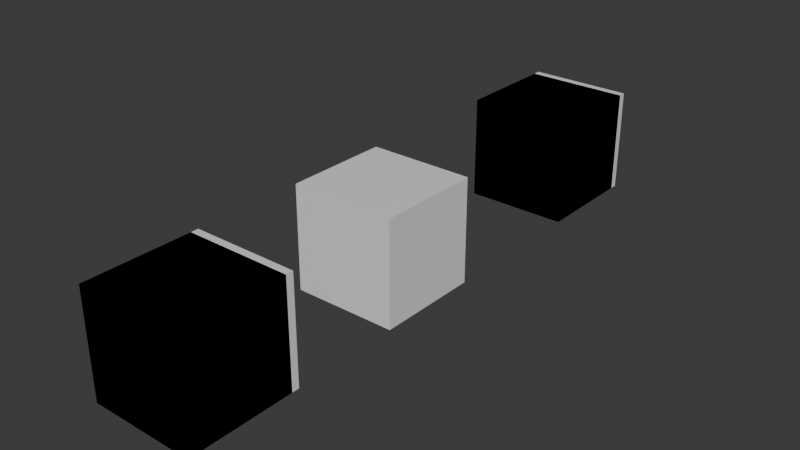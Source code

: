 # Source: test.blend  (saved by Blender 4.1.24; exported with 4.5.12 LTS)
import bpy
from mathutils import Matrix  # noqa: F401  (used for matrix-valued properties, if any)

bpy.ops.wm.read_factory_settings(use_empty=True)
scene = bpy.context.scene
scene.name = 'Scene'

# ---- collections
col_collection = bpy.data.collections.new('Collection'); scene.collection.children.link(col_collection)

# ---- materials (node trees are filled in below, after node groups)
mat_mat_wagon = bpy.data.materials.new('Mat_Wagon')
mat_mat_wagon.alpha_threshold = 0.0
mat_mat_wagon.use_transparent_shadow = False
mat_mat_wagon.roughness = 0.5
mat_mat_wagon.line_color = (0.0, 0.0, 0.0, 1.0)

# ---- material node trees
mat_mat_wagon.use_nodes = True; mat_mat_wagon.node_tree.nodes.clear()
_N = mat_mat_wagon.node_tree.nodes; _L = mat_mat_wagon.node_tree.links
n0 = _N.new('ShaderNodeOutputMaterial'); n0.name = 'Material Output'; n0.location = (300, 300)
n1 = _N.new('ShaderNodeBsdfPrincipled'); n1.name = 'Principled BSDF'; n1.location = (10, 300)
n1.inputs[3].default_value = 1.45
_L.new(n1.outputs[0], n0.inputs[0])
n0.is_active_output = True

# ---- world
world_world = bpy.data.worlds.new('World'); scene.world = world_world
world_world.use_nodes = True; world_world.node_tree.nodes.clear()
_N = world_world.node_tree.nodes; _L = world_world.node_tree.links
n0 = _N.new('ShaderNodeOutputWorld'); n0.name = 'World Output'; n0.location = (300, 300)
n1 = _N.new('ShaderNodeBackground'); n1.name = 'Background'; n1.location = (10, 300)
n1.inputs[0].default_value = (0.05088, 0.05088, 0.05088, 1.0)
_L.new(n1.outputs[0], n0.inputs[0])
n0.is_active_output = True
world_world.color = (0.05088, 0.05088, 0.05088)
world_world.use_sun_shadow = False
world_world.sun_shadow_jitter_overblur = 0.0

# ---- meshes
me_cube = bpy.data.meshes.new('Cube')
me_cube.from_pydata([(1.0, 1.0, 1.0), (1.0, 1.0, -1.0), (1.0, -1.0, 1.0), (1.0, -1.0, -1.0), (-1.0, 1.0, 1.0), (-1.0, 1.0, -1.0), (-1.0, -1.0, 1.0), (-1.0, -1.0, -1.0)], [], [(0, 4, 6, 2), (3, 2, 6, 7), (7, 6, 4, 5), (5, 1, 3, 7), (1, 0, 2, 3), (5, 4, 0, 1)])
_uv = me_cube.uv_layers.new(name='UVMap')
_uv.uv.foreach_set('vector', [0.625, 0.5, 0.875, 0.5, 0.875, 0.75, 0.625, 0.75, 0.375, 0.75, 0.625, 0.75, 0.625, 1.0, 0.375, 1.0, 0.375, 0.0, 0.625, 0.0, 0.625, 0.25, 0.375, 0.25, 0.125, 0.5, 0.375, 0.5, 0.375, 0.75, 0.125, 0.75, 0.375, 0.5, 0.625, 0.5, 0.625, 0.75, 0.375, 0.75, 0.375, 0.25, 0.625, 0.25, 0.625, 0.5, 0.375, 0.5])
me_cube.materials.append(mat_mat_wagon)
me_cube.use_mirror_vertex_groups = False
me_cube.update()
me_cube_001 = bpy.data.meshes.new('Cube.001')
me_cube_001.from_pydata([(-1.0, -1.0, -1.0), (-1.0, -1.0, 1.0), (-1.0, 1.0, -1.0), (-1.0, 1.0, 1.0), (1.0, -1.0, -1.0), (1.0, -1.0, 1.0), (1.0, 1.0, -1.0), (1.0, 1.0, 1.0)], [], [(0, 1, 3, 2), (2, 3, 7, 6), (6, 7, 5, 4), (4, 5, 1, 0), (2, 6, 4, 0), (7, 3, 1, 5)])
_uv = me_cube_001.uv_layers.new(name='UVMap')
_uv.uv.foreach_set('vector', [0.375, 0.0, 0.625, 0.0, 0.625, 0.25, 0.375, 0.25, 0.375, 0.25, 0.625, 0.25, 0.625, 0.5, 0.375, 0.5, 0.375, 0.5, 0.625, 0.5, 0.625, 0.75, 0.375, 0.75, 0.375, 0.75, 0.625, 0.75, 0.625, 1.0, 0.375, 1.0, 0.125, 0.5, 0.375, 0.5, 0.375, 0.75, 0.125, 0.75, 0.625, 0.5, 0.875, 0.5, 0.875, 0.75, 0.625, 0.75])
me_cube_001.materials.append(mat_mat_wagon)
me_cube_001.update()
me_cube_002 = bpy.data.meshes.new('Cube.002')
me_cube_002.from_pydata([(-1.0, -1.0, -1.0), (-1.0, -1.0, 1.0), (-1.0, 1.0, -1.0), (-1.0, 1.0, 1.0), (1.0, -1.0, -1.0), (1.0, -1.0, 1.0), (1.0, 1.0, -1.0), (1.0, 1.0, 1.0)], [], [(0, 1, 3, 2), (2, 3, 7, 6), (6, 7, 5, 4), (4, 5, 1, 0), (2, 6, 4, 0), (7, 3, 1, 5)])
_uv = me_cube_002.uv_layers.new(name='UVMap')
_uv.uv.foreach_set('vector', [0.375, 0.0, 0.625, 0.0, 0.625, 0.25, 0.375, 0.25, 0.375, 0.25, 0.625, 0.25, 0.625, 0.5, 0.375, 0.5, 0.375, 0.5, 0.625, 0.5, 0.625, 0.75, 0.375, 0.75, 0.375, 0.75, 0.625, 0.75, 0.625, 1.0, 0.375, 1.0, 0.125, 0.5, 0.375, 0.5, 0.375, 0.75, 0.125, 0.75, 0.625, 0.5, 0.875, 0.5, 0.875, 0.75, 0.625, 0.75])
me_cube_002.materials.append(mat_mat_wagon)
me_cube_002.update()
me_cube_003 = bpy.data.meshes.new('Cube.003')
me_cube_003.from_pydata([(-1.0, -1.0, -1.0), (-1.0, -1.0, 1.0), (-1.0, 1.0, -1.0), (-1.0, 1.0, 1.0), (1.0, -1.0, -1.0), (1.0, -1.0, 1.0), (1.0, 1.0, -1.0), (1.0, 1.0, 1.0)], [], [(0, 1, 3, 2), (2, 3, 7, 6), (6, 7, 5, 4), (4, 5, 1, 0), (2, 6, 4, 0), (7, 3, 1, 5)])
_uv = me_cube_003.uv_layers.new(name='UVMap')
_uv.uv.foreach_set('vector', [0.375, 0.0, 0.625, 0.0, 0.625, 0.25, 0.375, 0.25, 0.375, 0.25, 0.625, 0.25, 0.625, 0.5, 0.375, 0.5, 0.375, 0.5, 0.625, 0.5, 0.625, 0.75, 0.375, 0.75, 0.375, 0.75, 0.625, 0.75, 0.625, 1.0, 0.375, 1.0, 0.125, 0.5, 0.375, 0.5, 0.375, 0.75, 0.125, 0.75, 0.625, 0.5, 0.875, 0.5, 0.875, 0.75, 0.625, 0.75])
me_cube_003.materials.append(mat_mat_wagon)
me_cube_003.update()
me_cube_004 = bpy.data.meshes.new('Cube.004')
me_cube_004.from_pydata([(-1.0, -1.0, -1.0), (-1.0, -1.0, 1.0), (-1.0, 1.0, -1.0), (-1.0, 1.0, 1.0), (1.0, -1.0, -1.0), (1.0, -1.0, 1.0), (1.0, 1.0, -1.0), (1.0, 1.0, 1.0)], [], [(0, 1, 3, 2), (2, 3, 7, 6), (6, 7, 5, 4), (4, 5, 1, 0), (2, 6, 4, 0), (7, 3, 1, 5)])
_uv = me_cube_004.uv_layers.new(name='UVMap')
_uv.uv.foreach_set('vector', [0.375, 0.0, 0.625, 0.0, 0.625, 0.25, 0.375, 0.25, 0.375, 0.25, 0.625, 0.25, 0.625, 0.5, 0.375, 0.5, 0.375, 0.5, 0.625, 0.5, 0.625, 0.75, 0.375, 0.75, 0.375, 0.75, 0.625, 0.75, 0.625, 1.0, 0.375, 1.0, 0.125, 0.5, 0.375, 0.5, 0.375, 0.75, 0.125, 0.75, 0.625, 0.5, 0.875, 0.5, 0.875, 0.75, 0.625, 0.75])
me_cube_004.materials.append(mat_mat_wagon)
me_cube_004.update()
me_cube_005 = bpy.data.meshes.new('Cube.005')
me_cube_005.from_pydata([(-1.0, -1.0, -1.0), (-1.0, -1.0, 1.0), (-1.0, 1.0, -1.0), (-1.0, 1.0, 1.0), (1.0, -1.0, -1.0), (1.0, -1.0, 1.0), (1.0, 1.0, -1.0), (1.0, 1.0, 1.0)], [], [(0, 1, 3, 2), (2, 3, 7, 6), (6, 7, 5, 4), (4, 5, 1, 0), (2, 6, 4, 0), (7, 3, 1, 5)])
_uv = me_cube_005.uv_layers.new(name='UVMap')
_uv.uv.foreach_set('vector', [0.375, 0.0, 0.625, 0.0, 0.625, 0.25, 0.375, 0.25, 0.375, 0.25, 0.625, 0.25, 0.625, 0.5, 0.375, 0.5, 0.375, 0.5, 0.625, 0.5, 0.625, 0.75, 0.375, 0.75, 0.375, 0.75, 0.625, 0.75, 0.625, 1.0, 0.375, 1.0, 0.125, 0.5, 0.375, 0.5, 0.375, 0.75, 0.125, 0.75, 0.625, 0.5, 0.875, 0.5, 0.875, 0.75, 0.625, 0.75])
me_cube_005.materials.append(mat_mat_wagon)
me_cube_005.update()
me_cube_006 = bpy.data.meshes.new('Cube.006')
me_cube_006.from_pydata([(-1.0, -1.0, -1.0), (-1.0, -1.0, 1.0), (-1.0, 1.0, -1.0), (-1.0, 1.0, 1.0), (1.0, -1.0, -1.0), (1.0, -1.0, 1.0), (1.0, 1.0, -1.0), (1.0, 1.0, 1.0)], [], [(0, 1, 3, 2), (2, 3, 7, 6), (6, 7, 5, 4), (4, 5, 1, 0), (2, 6, 4, 0), (7, 3, 1, 5)])
_uv = me_cube_006.uv_layers.new(name='UVMap')
_uv.uv.foreach_set('vector', [0.375, 0.0, 0.625, 0.0, 0.625, 0.25, 0.375, 0.25, 0.375, 0.25, 0.625, 0.25, 0.625, 0.5, 0.375, 0.5, 0.375, 0.5, 0.625, 0.5, 0.625, 0.75, 0.375, 0.75, 0.375, 0.75, 0.625, 0.75, 0.625, 1.0, 0.375, 1.0, 0.125, 0.5, 0.375, 0.5, 0.375, 0.75, 0.125, 0.75, 0.625, 0.5, 0.875, 0.5, 0.875, 0.75, 0.625, 0.75])
me_cube_006.materials.append(mat_mat_wagon)
me_cube_006.update()

# ---- objects
ob_1_1000_cube_wagon = bpy.data.objects.new('1_1000_cube_wagon', me_cube)
ob_1_1000_b01 = bpy.data.objects.new('1_1000_b01', me_cube_001)
ob_1_1000_b01_wh01 = bpy.data.objects.new('1_1000_b01_wh01', me_cube_002)
ob_1_1000_b01_wh02 = bpy.data.objects.new('1_1000_b01_wh02', me_cube_003)
ob_1_1000_b02 = bpy.data.objects.new('1_1000_b02', me_cube_004)
ob_1_1000_b02_wh01 = bpy.data.objects.new('1_1000_b02_wh01', me_cube_005)
ob_1_1000_b02_wh02 = bpy.data.objects.new('1_1000_b02_wh02', me_cube_006)

# ---- transforms, parenting, visibility, modifiers, constraints
ob_1_1000_cube_wagon.location = (0.0, 0.0, 0.0)
ob_1_1000_cube_wagon.lock_rotations_4d = False
ob_1_1000_cube_wagon.empty_display_type = 'ARROWS'
ob_1_1000_cube_wagon.lineart.crease_threshold = 0.0
ob_1_1000_b01.location = (0.0, -4.081, 0.0)
ob_1_1000_b01_wh01.location = (0.0, -4.221, 0.0)
ob_1_1000_b01_wh02.location = (0.0, -4.221, 0.0)
ob_1_1000_b02.location = (0.0, 5.133, 0.0)
ob_1_1000_b02_wh01.location = (0.0, 4.993, 0.0)
ob_1_1000_b02_wh02.location = (0.0, 4.993, 0.0)

# ---- collection membership
col_collection.objects.link(ob_1_1000_cube_wagon)
col_collection.objects.link(ob_1_1000_b01)
col_collection.objects.link(ob_1_1000_b01_wh01)
col_collection.objects.link(ob_1_1000_b01_wh02)
col_collection.objects.link(ob_1_1000_b02)
col_collection.objects.link(ob_1_1000_b02_wh01)
col_collection.objects.link(ob_1_1000_b02_wh02)

# ---- scene / render settings (as saved in the file)
scene.frame_start = 1; scene.frame_end = 250; scene.frame_set(1)
scene.render.engine = 'BLENDER_EEVEE_NEXT'
scene.cycles.sampling_pattern = 'TABULATED_SOBOL'
scene.eevee.ray_tracing_options.trace_max_roughness = 0.0
bpy.context.view_layer.update()

# ---- added for rendering (the .blend has no active camera and no usable light): camera, sun
cam_auto = bpy.data.cameras.new('AutoCamera')
cam_auto.lens = 50.0
cam_auto.sensor_width = 36.0
cam_auto.clip_end = 1000.0
ob_auto_camera = bpy.data.objects.new('AutoCamera', cam_auto)
scene.collection.objects.link(ob_auto_camera)
ob_auto_camera.location = (10.8257, -12.535, 8.66056)
ob_auto_camera.rotation_euler = (1.09748, -7.21219e-08, 0.694738)
scene.camera = ob_auto_camera
light_auto_sun = bpy.data.lights.new('AutoSun', 'SUN')
light_auto_sun.energy = 3.0
light_auto_sun.angle = 0.0523599
ob_auto_sun = bpy.data.objects.new('AutoSun', light_auto_sun)
scene.collection.objects.link(ob_auto_sun)
ob_auto_sun.rotation_euler = (0.872665, 0.174533, 0.523599)
bpy.context.view_layer.update()
